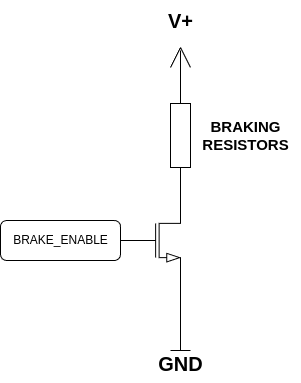

The diagram above was exported from draw.io. Its source (the exported page's mxGraphModel, read from the mxfile embedded in the PNG):
<mxGraphModel dx="1434" dy="820" grid="1" gridSize="10" guides="1" tooltips="1" connect="1" arrows="1" fold="1" page="1" pageScale="1" pageWidth="1100" pageHeight="850" background="none" math="0" shadow="0">
  <root>
    <mxCell id="0" />
    <mxCell id="1" parent="0" />
    <mxCell id="6pHY239g9vcH31kfBXBI-1" value="" style="pointerEvents=1;verticalLabelPosition=bottom;shadow=0;dashed=0;align=center;html=1;verticalAlign=top;shape=mxgraph.electrical.resistors.resistor_1;rotation=-90;" vertex="1" parent="1">
      <mxGeometry x="200" y="167" width="100" height="20" as="geometry" />
    </mxCell>
    <mxCell id="6pHY239g9vcH31kfBXBI-2" value="" style="verticalLabelPosition=bottom;shadow=0;dashed=0;align=center;html=1;verticalAlign=top;shape=mxgraph.electrical.transistors.nmos;pointerEvents=1;" vertex="1" parent="1">
      <mxGeometry x="190" y="232" width="60" height="100" as="geometry" />
    </mxCell>
    <mxCell id="6pHY239g9vcH31kfBXBI-3" value="" style="endArrow=none;html=1;rounded=0;entryX=0;entryY=0.5;entryDx=0;entryDy=0;entryPerimeter=0;exitX=1;exitY=0;exitDx=0;exitDy=0;exitPerimeter=0;" edge="1" parent="1" source="6pHY239g9vcH31kfBXBI-2" target="6pHY239g9vcH31kfBXBI-1">
      <mxGeometry width="50" height="50" relative="1" as="geometry">
        <mxPoint x="170" y="262" as="sourcePoint" />
        <mxPoint x="220" y="212" as="targetPoint" />
      </mxGeometry>
    </mxCell>
    <mxCell id="6pHY239g9vcH31kfBXBI-4" value="" style="endArrow=none;html=1;rounded=0;entryX=1;entryY=1;entryDx=0;entryDy=0;entryPerimeter=0;" edge="1" parent="1" target="6pHY239g9vcH31kfBXBI-2">
      <mxGeometry width="50" height="50" relative="1" as="geometry">
        <mxPoint x="250" y="392" as="sourcePoint" />
        <mxPoint x="220" y="212" as="targetPoint" />
      </mxGeometry>
    </mxCell>
    <mxCell id="6pHY239g9vcH31kfBXBI-6" value="" style="endArrow=none;html=1;rounded=0;" edge="1" parent="1">
      <mxGeometry width="50" height="50" relative="1" as="geometry">
        <mxPoint x="240" y="392" as="sourcePoint" />
        <mxPoint x="260" y="392" as="targetPoint" />
      </mxGeometry>
    </mxCell>
    <mxCell id="6pHY239g9vcH31kfBXBI-8" value="BRAKE_ENABLE" style="text;html=1;align=center;verticalAlign=middle;resizable=0;points=[];autosize=1;strokeColor=none;fillColor=none;" vertex="1" parent="1">
      <mxGeometry x="70" y="267" width="120" height="30" as="geometry" />
    </mxCell>
    <mxCell id="6pHY239g9vcH31kfBXBI-9" value="" style="rounded=1;whiteSpace=wrap;html=1;fillColor=none;" vertex="1" parent="1">
      <mxGeometry x="70" y="262" width="120" height="40" as="geometry" />
    </mxCell>
    <mxCell id="6pHY239g9vcH31kfBXBI-10" value="" style="endArrow=none;html=1;rounded=0;exitX=1;exitY=0.5;exitDx=0;exitDy=0;exitPerimeter=0;" edge="1" parent="1" source="6pHY239g9vcH31kfBXBI-1">
      <mxGeometry width="50" height="50" relative="1" as="geometry">
        <mxPoint x="260" y="292" as="sourcePoint" />
        <mxPoint x="250" y="92" as="targetPoint" />
      </mxGeometry>
    </mxCell>
    <mxCell id="6pHY239g9vcH31kfBXBI-11" value="" style="endArrow=none;html=1;rounded=0;" edge="1" parent="1">
      <mxGeometry width="50" height="50" relative="1" as="geometry">
        <mxPoint x="240" y="109" as="sourcePoint" />
        <mxPoint x="250" y="89" as="targetPoint" />
      </mxGeometry>
    </mxCell>
    <mxCell id="6pHY239g9vcH31kfBXBI-12" value="" style="endArrow=none;html=1;rounded=0;" edge="1" parent="1">
      <mxGeometry width="50" height="50" relative="1" as="geometry">
        <mxPoint x="260" y="109" as="sourcePoint" />
        <mxPoint x="250" y="89" as="targetPoint" />
      </mxGeometry>
    </mxCell>
    <mxCell id="6pHY239g9vcH31kfBXBI-13" value="&lt;font size=&quot;1&quot; style=&quot;&quot;&gt;&lt;b style=&quot;font-size: 20px;&quot;&gt;V+&lt;/b&gt;&lt;/font&gt;" style="text;html=1;align=center;verticalAlign=middle;resizable=0;points=[];autosize=1;strokeColor=none;fillColor=none;" vertex="1" parent="1">
      <mxGeometry x="225" y="42" width="50" height="40" as="geometry" />
    </mxCell>
    <mxCell id="6pHY239g9vcH31kfBXBI-14" value="&lt;b&gt;&lt;font style=&quot;font-size: 20px;&quot;&gt;GND&lt;/font&gt;&lt;/b&gt;" style="text;html=1;align=center;verticalAlign=middle;resizable=0;points=[];autosize=1;strokeColor=none;fillColor=none;" vertex="1" parent="1">
      <mxGeometry x="215" y="385" width="70" height="40" as="geometry" />
    </mxCell>
    <mxCell id="6pHY239g9vcH31kfBXBI-15" value="&lt;b style=&quot;font-size: 15px;&quot;&gt;&lt;font style=&quot;font-size: 15px;&quot;&gt;BRAKING&lt;/font&gt;&lt;/b&gt;&lt;div style=&quot;font-size: 15px;&quot;&gt;&lt;b style=&quot;&quot;&gt;&lt;font style=&quot;font-size: 15px;&quot;&gt;RESISTORS&lt;/font&gt;&lt;/b&gt;&lt;/div&gt;" style="text;html=1;align=center;verticalAlign=middle;resizable=0;points=[];autosize=1;strokeColor=none;fillColor=none;" vertex="1" parent="1">
      <mxGeometry x="260" y="152" width="110" height="50" as="geometry" />
    </mxCell>
  </root>
</mxGraphModel>